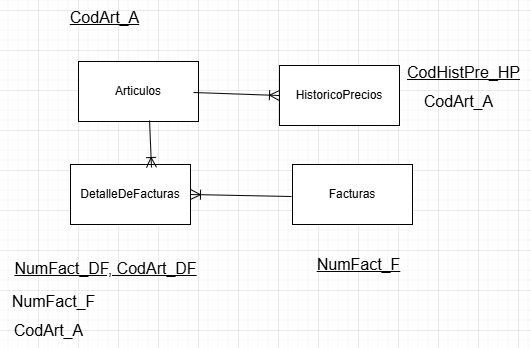

The diagram above was exported from draw.io. Its source (the exported page's mxGraphModel, read from the mxfile embedded in the PNG):
<mxGraphModel dx="530" dy="933" grid="0" gridSize="10" guides="1" tooltips="1" connect="1" arrows="1" fold="1" page="0" pageScale="1" pageWidth="827" pageHeight="1169" math="0" shadow="0">
  <root>
    <mxCell id="0" />
    <mxCell id="1" parent="0" />
    <mxCell id="YbjFpwrfVPBk_nPDrStt-1" value="Articulos" style="rounded=0;whiteSpace=wrap;html=1;" parent="1" vertex="1">
      <mxGeometry x="80" y="11" width="120" height="60" as="geometry" />
    </mxCell>
    <mxCell id="YbjFpwrfVPBk_nPDrStt-2" value="Facturas" style="rounded=0;whiteSpace=wrap;html=1;" parent="1" vertex="1">
      <mxGeometry x="294" y="114" width="120" height="60" as="geometry" />
    </mxCell>
    <mxCell id="YbjFpwrfVPBk_nPDrStt-3" value="DetalleDeFacturas" style="rounded=0;whiteSpace=wrap;html=1;" parent="1" vertex="1">
      <mxGeometry x="72" y="114" width="120" height="60" as="geometry" />
    </mxCell>
    <mxCell id="YbjFpwrfVPBk_nPDrStt-4" value="HistoricoPrecios" style="rounded=0;whiteSpace=wrap;html=1;" parent="1" vertex="1">
      <mxGeometry x="281" y="15" width="120" height="60" as="geometry" />
    </mxCell>
    <mxCell id="YbjFpwrfVPBk_nPDrStt-5" value="&lt;u&gt;CodArt_A&lt;/u&gt;" style="text;html=1;align=center;verticalAlign=middle;resizable=0;points=[];autosize=1;strokeColor=none;fillColor=none;fontSize=16;" parent="1" vertex="1">
      <mxGeometry x="62.5" y="-48.5" width="87" height="31" as="geometry" />
    </mxCell>
    <mxCell id="YbjFpwrfVPBk_nPDrStt-6" value="&lt;u&gt;NumFact_F&lt;/u&gt;" style="text;html=1;align=center;verticalAlign=middle;resizable=0;points=[];autosize=1;strokeColor=none;fillColor=none;fontSize=16;" parent="1" vertex="1">
      <mxGeometry x="309" y="198" width="102" height="31" as="geometry" />
    </mxCell>
    <mxCell id="YbjFpwrfVPBk_nPDrStt-7" value="&lt;u&gt;NumFact_DF, CodArt_DF&lt;/u&gt;" style="text;html=1;align=center;verticalAlign=middle;resizable=0;points=[];autosize=1;strokeColor=none;fillColor=none;fontSize=16;" parent="1" vertex="1">
      <mxGeometry x="6.5" y="202.5" width="200" height="31" as="geometry" />
    </mxCell>
    <mxCell id="YbjFpwrfVPBk_nPDrStt-8" value="&lt;u&gt;CodHistPre_HP&lt;/u&gt;" style="text;html=1;align=center;verticalAlign=middle;resizable=0;points=[];autosize=1;strokeColor=none;fillColor=none;fontSize=16;" parent="1" vertex="1">
      <mxGeometry x="399" y="6" width="131" height="31" as="geometry" />
    </mxCell>
    <mxCell id="YbjFpwrfVPBk_nPDrStt-9" value="NumFact_F" style="text;html=1;align=center;verticalAlign=middle;resizable=0;points=[];autosize=1;strokeColor=none;fillColor=none;fontSize=16;" parent="1" vertex="1">
      <mxGeometry x="3.5" y="235.5" width="102" height="31" as="geometry" />
    </mxCell>
    <mxCell id="YbjFpwrfVPBk_nPDrStt-10" value="CodArt_A" style="text;html=1;align=center;verticalAlign=middle;resizable=0;points=[];autosize=1;strokeColor=none;fillColor=none;fontSize=16;" parent="1" vertex="1">
      <mxGeometry x="6.5" y="264" width="87" height="31" as="geometry" />
    </mxCell>
    <mxCell id="YbjFpwrfVPBk_nPDrStt-11" value="CodArt_A" style="text;html=1;align=center;verticalAlign=middle;resizable=0;points=[];autosize=1;strokeColor=none;fillColor=none;fontSize=16;" parent="1" vertex="1">
      <mxGeometry x="416.5" y="35.5" width="87" height="31" as="geometry" />
    </mxCell>
    <mxCell id="YbjFpwrfVPBk_nPDrStt-12" value="" style="fontSize=12;html=1;endArrow=ERoneToMany;rounded=0;startSize=8;endSize=8;entryX=0;entryY=0.5;entryDx=0;entryDy=0;" parent="1" target="YbjFpwrfVPBk_nPDrStt-4" edge="1">
      <mxGeometry width="100" height="100" relative="1" as="geometry">
        <mxPoint x="195" y="42" as="sourcePoint" />
        <mxPoint x="276" y="42" as="targetPoint" />
        <Array as="points" />
      </mxGeometry>
    </mxCell>
    <mxCell id="YbjFpwrfVPBk_nPDrStt-14" value="" style="fontSize=12;html=1;endArrow=ERoneToMany;rounded=0;startSize=8;endSize=8;exitX=0.592;exitY=0.983;exitDx=0;exitDy=0;exitPerimeter=0;entryX=0.675;entryY=0.05;entryDx=0;entryDy=0;entryPerimeter=0;" parent="1" source="YbjFpwrfVPBk_nPDrStt-1" target="YbjFpwrfVPBk_nPDrStt-3" edge="1">
      <mxGeometry width="100" height="100" relative="1" as="geometry">
        <mxPoint x="205" y="52" as="sourcePoint" />
        <mxPoint x="160" y="113" as="targetPoint" />
        <Array as="points" />
      </mxGeometry>
    </mxCell>
    <mxCell id="YbjFpwrfVPBk_nPDrStt-15" value="" style="fontSize=12;html=1;endArrow=ERoneToMany;rounded=0;startSize=8;endSize=8;entryX=1;entryY=0.5;entryDx=0;entryDy=0;entryPerimeter=0;" parent="1" target="YbjFpwrfVPBk_nPDrStt-3" edge="1">
      <mxGeometry width="100" height="100" relative="1" as="geometry">
        <mxPoint x="293" y="146" as="sourcePoint" />
        <mxPoint x="195" y="149" as="targetPoint" />
        <Array as="points" />
      </mxGeometry>
    </mxCell>
  </root>
</mxGraphModel>